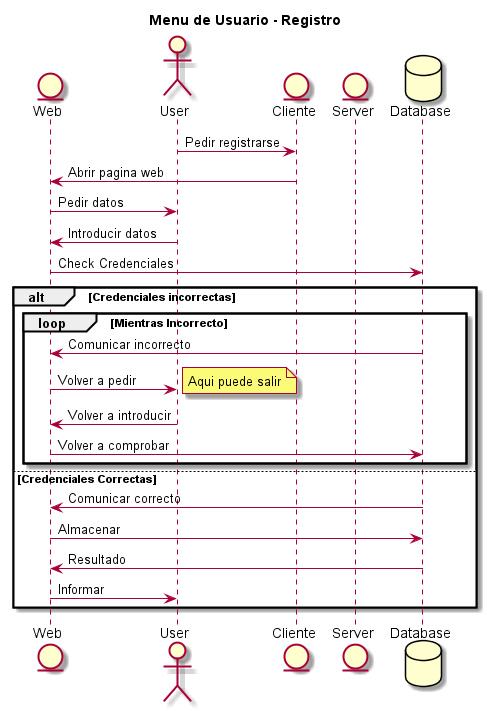

The diagram above was rendered by PlantUML. Its source (embedded in the PNG):
@startuml
title Menu de Usuario - Registro
entity Web
actor User
entity Cliente
entity Server
database Database

User->Cliente: Pedir registrarse
Cliente->Web: Abrir pagina web

Web->User: Pedir datos
User->Web: Introducir datos

Web->Database: Check Credenciales

alt Credenciales incorrectas
    loop Mientras Incorrecto
        Database->Web: Comunicar incorrecto
        Web->User: Volver a pedir
        note right: Aqui puede salir

        User->Web: Volver a introducir
        Web->Database: Volver a comprobar
    end
else Credenciales Correctas
    Database->Web: Comunicar correcto
    Web->Database: Almacenar
    Database->Web: Resultado
    Web->User: Informar
end
@enduml